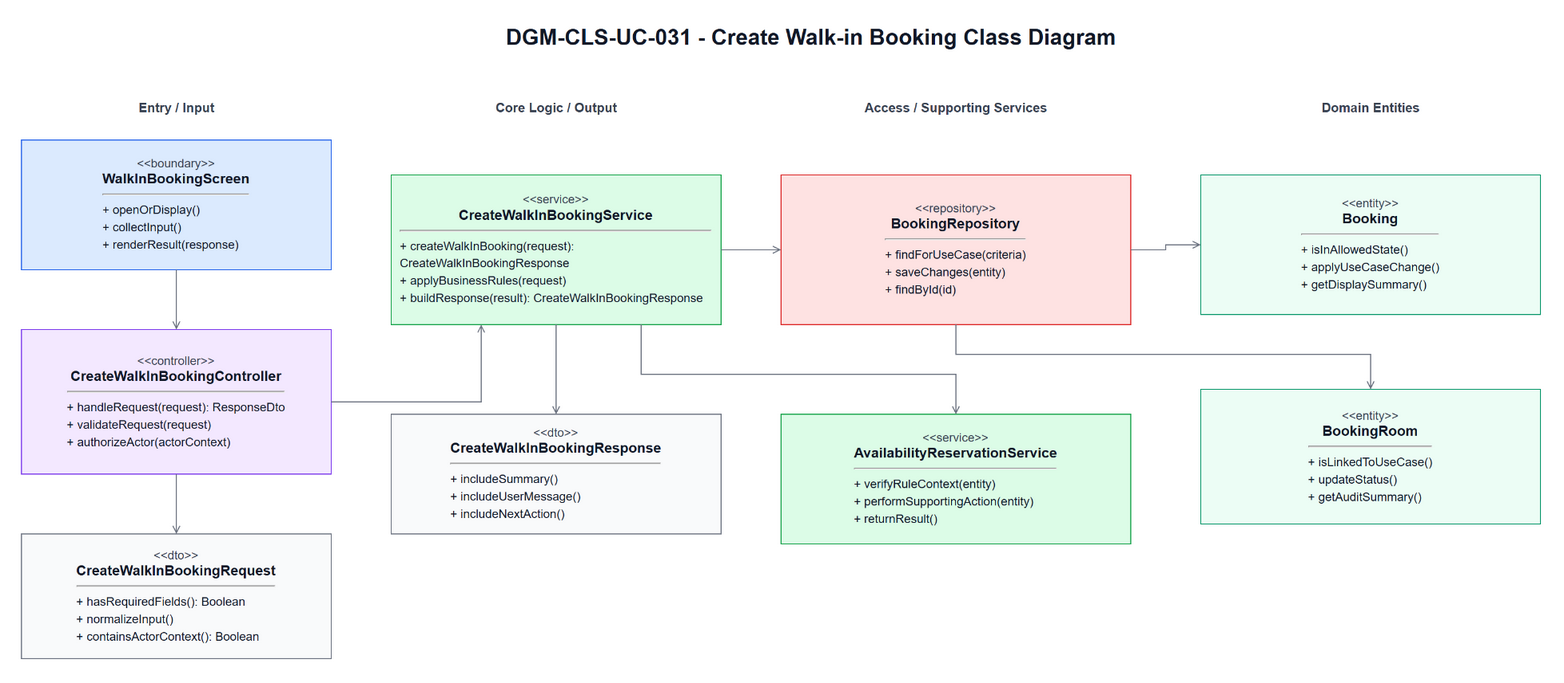

The diagram above was exported from draw.io. Its source (the exported page's mxGraphModel, read from the mxfile embedded in the PNG):
<mxGraphModel dx="1585" dy="963" grid="1" gridSize="10" guides="1" tooltips="1" connect="1" arrows="1" fold="1" page="1" pageScale="1" pageWidth="1700" pageHeight="980" math="0" shadow="0">
  <root>
    <mxCell id="0" />
    <mxCell id="1" parent="0" />
    <mxCell id="title" parent="1" style="text;html=1;strokeColor=none;fillColor=none;align=center;verticalAlign=middle;fontStyle=1;fontSize=22;fontColor=#111827" value="DGM-CLS-UC-031 - Create Walk-in Booking Class Diagram" vertex="1">
      <mxGeometry height="34" width="860" x="420" y="25" as="geometry" />
    </mxCell>
    <mxCell id="h0" parent="1" style="text;html=1;strokeColor=none;fillColor=none;align=center;verticalAlign=middle;fontStyle=1;fontSize=13;fontColor=#374151" value="Entry / Input" vertex="1">
      <mxGeometry height="26" width="310" x="60" y="100" as="geometry" />
    </mxCell>
    <mxCell id="h1" parent="1" style="text;html=1;strokeColor=none;fillColor=none;align=center;verticalAlign=middle;fontStyle=1;fontSize=13;fontColor=#374151" value="Core Logic / Output" vertex="1">
      <mxGeometry height="26" width="330" x="430" y="100" as="geometry" />
    </mxCell>
    <mxCell id="h2" parent="1" style="text;html=1;strokeColor=none;fillColor=none;align=center;verticalAlign=middle;fontStyle=1;fontSize=13;fontColor=#374151" value="Access / Supporting Services" vertex="1">
      <mxGeometry height="26" width="350" x="820" y="100" as="geometry" />
    </mxCell>
    <mxCell id="h3" parent="1" style="text;html=1;strokeColor=none;fillColor=none;align=center;verticalAlign=middle;fontStyle=1;fontSize=13;fontColor=#374151" value="Domain Entities" vertex="1">
      <mxGeometry height="26" width="340" x="1240" y="100" as="geometry" />
    </mxCell>
    <mxCell id="boundary" parent="1" style="rounded=0;whiteSpace=wrap;html=1;fillColor=#DBEAFE;strokeColor=#2563EB;fontColor=#111827;spacing=10" value="&lt;div style=&quot;font-size:12px;color:#374151;&quot;&gt;&amp;lt;&amp;lt;boundary&amp;gt;&amp;gt;&lt;/div&gt;&lt;div style=&quot;font-size:14px;font-weight:bold;&quot;&gt;WalkInBookingScreen&lt;/div&gt;&lt;hr&gt;&lt;div align=&quot;left&quot; style=&quot;font-size:12px;line-height:1.45;&quot;&gt;+ openOrDisplay()&lt;br&gt;+ collectInput()&lt;br&gt;+ renderResult(response)&lt;/div&gt;" vertex="1">
      <mxGeometry height="130" width="310" x="60" y="145" as="geometry" />
    </mxCell>
    <mxCell id="controller" parent="1" style="rounded=0;whiteSpace=wrap;html=1;fillColor=#F3E8FF;strokeColor=#7C3AED;fontColor=#111827;spacing=10" value="&lt;div style=&quot;font-size:12px;color:#374151;&quot;&gt;&amp;lt;&amp;lt;controller&amp;gt;&amp;gt;&lt;/div&gt;&lt;div style=&quot;font-size:14px;font-weight:bold;&quot;&gt;CreateWalkInBookingController&lt;/div&gt;&lt;hr&gt;&lt;div align=&quot;left&quot; style=&quot;font-size:12px;line-height:1.45;&quot;&gt;+ handleRequest(request): ResponseDto&lt;br&gt;+ validateRequest(request)&lt;br&gt;+ authorizeActor(actorContext)&lt;/div&gt;" vertex="1">
      <mxGeometry height="145" width="310" x="60" y="335" as="geometry" />
    </mxCell>
    <mxCell id="request" parent="1" style="rounded=0;whiteSpace=wrap;html=1;fillColor=#F9FAFB;strokeColor=#6B7280;fontColor=#111827;spacing=10" value="&lt;div style=&quot;font-size:12px;color:#374151;&quot;&gt;&amp;lt;&amp;lt;dto&amp;gt;&amp;gt;&lt;/div&gt;&lt;div style=&quot;font-size:14px;font-weight:bold;&quot;&gt;CreateWalkInBookingRequest&lt;/div&gt;&lt;hr&gt;&lt;div align=&quot;left&quot; style=&quot;font-size:12px;line-height:1.45;&quot;&gt;+ hasRequiredFields(): Boolean&lt;br&gt;+ normalizeInput()&lt;br&gt;+ containsActorContext(): Boolean&lt;/div&gt;" vertex="1">
      <mxGeometry height="125" width="310" x="60" y="540" as="geometry" />
    </mxCell>
    <mxCell id="service" parent="1" style="rounded=0;whiteSpace=wrap;html=1;fillColor=#DCFCE7;strokeColor=#16A34A;fontColor=#111827;spacing=10" value="&lt;div style=&quot;font-size:12px;color:#374151;&quot;&gt;&amp;lt;&amp;lt;service&amp;gt;&amp;gt;&lt;/div&gt;&lt;div style=&quot;font-size:14px;font-weight:bold;&quot;&gt;CreateWalkInBookingService&lt;/div&gt;&lt;hr&gt;&lt;div align=&quot;left&quot; style=&quot;font-size:12px;line-height:1.45;&quot;&gt;+ createWalkInBooking(request): CreateWalkInBookingResponse&lt;br&gt;+ applyBusinessRules(request)&lt;br&gt;+ buildResponse(result): CreateWalkInBookingResponse&lt;/div&gt;" vertex="1">
      <mxGeometry height="150" width="330" x="430" y="180" as="geometry" />
    </mxCell>
    <mxCell id="response" parent="1" style="rounded=0;whiteSpace=wrap;html=1;fillColor=#F9FAFB;strokeColor=#6B7280;fontColor=#111827;spacing=10" value="&lt;div style=&quot;font-size:12px;color:#374151;&quot;&gt;&amp;lt;&amp;lt;dto&amp;gt;&amp;gt;&lt;/div&gt;&lt;div style=&quot;font-size:14px;font-weight:bold;&quot;&gt;CreateWalkInBookingResponse&lt;/div&gt;&lt;hr&gt;&lt;div align=&quot;left&quot; style=&quot;font-size:12px;line-height:1.45;&quot;&gt;+ includeSummary()&lt;br&gt;+ includeUserMessage()&lt;br&gt;+ includeNextAction()&lt;/div&gt;" vertex="1">
      <mxGeometry height="120" width="330" x="430" y="420" as="geometry" />
    </mxCell>
    <mxCell id="repository" parent="1" style="rounded=0;whiteSpace=wrap;html=1;fillColor=#FEE2E2;strokeColor=#DC2626;fontColor=#111827;spacing=10" value="&lt;div style=&quot;font-size:12px;color:#374151;&quot;&gt;&amp;lt;&amp;lt;repository&amp;gt;&amp;gt;&lt;/div&gt;&lt;div style=&quot;font-size:14px;font-weight:bold;&quot;&gt;BookingRepository&lt;/div&gt;&lt;hr&gt;&lt;div align=&quot;left&quot; style=&quot;font-size:12px;line-height:1.45;&quot;&gt;+ findForUseCase(criteria)&lt;br&gt;+ saveChanges(entity)&lt;br&gt;+ findById(id)&lt;/div&gt;" vertex="1">
      <mxGeometry height="150" width="350" x="820" y="180" as="geometry" />
    </mxCell>
    <mxCell id="support" parent="1" style="rounded=0;whiteSpace=wrap;html=1;fillColor=#DCFCE7;strokeColor=#16A34A;fontColor=#111827;spacing=10" value="&lt;div style=&quot;font-size:12px;color:#374151;&quot;&gt;&amp;lt;&amp;lt;service&amp;gt;&amp;gt;&lt;/div&gt;&lt;div style=&quot;font-size:14px;font-weight:bold;&quot;&gt;AvailabilityReservationService&lt;/div&gt;&lt;hr&gt;&lt;div align=&quot;left&quot; style=&quot;font-size:12px;line-height:1.45;&quot;&gt;+ verifyRuleContext(entity)&lt;br&gt;+ performSupportingAction(entity)&lt;br&gt;+ returnResult()&lt;/div&gt;" vertex="1">
      <mxGeometry height="130" width="350" x="820" y="420" as="geometry" />
    </mxCell>
    <mxCell id="entity1" parent="1" style="rounded=0;whiteSpace=wrap;html=1;fillColor=#ECFDF5;strokeColor=#059669;fontColor=#111827;spacing=10" value="&lt;div style=&quot;font-size:12px;color:#374151;&quot;&gt;&amp;lt;&amp;lt;entity&amp;gt;&amp;gt;&lt;/div&gt;&lt;div style=&quot;font-size:14px;font-weight:bold;&quot;&gt;Booking&lt;/div&gt;&lt;hr&gt;&lt;div align=&quot;left&quot; style=&quot;font-size:12px;line-height:1.45;&quot;&gt;+ isInAllowedState()&lt;br&gt;+ applyUseCaseChange()&lt;br&gt;+ getDisplaySummary()&lt;/div&gt;" vertex="1">
      <mxGeometry height="140" width="340" x="1240" y="180" as="geometry" />
    </mxCell>
    <mxCell id="entity2" parent="1" style="rounded=0;whiteSpace=wrap;html=1;fillColor=#ECFDF5;strokeColor=#059669;fontColor=#111827;spacing=10" value="&lt;div style=&quot;font-size:12px;color:#374151;&quot;&gt;&amp;lt;&amp;lt;entity&amp;gt;&amp;gt;&lt;/div&gt;&lt;div style=&quot;font-size:14px;font-weight:bold;&quot;&gt;BookingRoom&lt;/div&gt;&lt;hr&gt;&lt;div align=&quot;left&quot; style=&quot;font-size:12px;line-height:1.45;&quot;&gt;+ isLinkedToUseCase()&lt;br&gt;+ updateStatus()&lt;br&gt;+ getAuditSummary()&lt;/div&gt;" vertex="1">
      <mxGeometry height="135" width="340" x="1240" y="395" as="geometry" />
    </mxCell>
    <mxCell id="e1" edge="1" parent="1" source="boundary" style="edgeStyle=orthogonalEdgeStyle;rounded=0;html=1;endArrow=open;strokeColor=#6B7280;fontSize=11;labelBackgroundColor=#FFFFFF" target="controller">
      <mxGeometry relative="1" as="geometry" />
    </mxCell>
    <mxCell id="e2" edge="1" parent="1" source="controller" style="edgeStyle=orthogonalEdgeStyle;rounded=0;html=1;endArrow=open;strokeColor=#6B7280;fontSize=11;labelBackgroundColor=#FFFFFF" target="request">
      <mxGeometry relative="1" as="geometry" />
    </mxCell>
    <mxCell id="e3" edge="1" parent="1" source="controller" style="edgeStyle=orthogonalEdgeStyle;rounded=0;html=1;endArrow=open;strokeColor=#6B7280;fontSize=11;labelBackgroundColor=#FFFFFF" target="service">
      <mxGeometry relative="1" as="geometry">
        <Array as="points">
          <mxPoint x="520" y="407" />
        </Array>
      </mxGeometry>
    </mxCell>
    <mxCell id="e4" edge="1" parent="1" source="service" style="edgeStyle=orthogonalEdgeStyle;rounded=0;html=1;endArrow=open;strokeColor=#6B7280;fontSize=11;labelBackgroundColor=#FFFFFF" target="response">
      <mxGeometry relative="1" as="geometry" />
    </mxCell>
    <mxCell id="e5" edge="1" parent="1" source="service" style="edgeStyle=orthogonalEdgeStyle;rounded=0;html=1;endArrow=open;strokeColor=#6B7280;fontSize=11;labelBackgroundColor=#FFFFFF" target="repository">
      <mxGeometry relative="1" as="geometry" />
    </mxCell>
    <mxCell id="e6" edge="1" parent="1" source="service" style="edgeStyle=orthogonalEdgeStyle;rounded=0;html=1;endArrow=open;strokeColor=#6B7280;fontSize=11;labelBackgroundColor=#FFFFFF" target="support">
      <mxGeometry relative="1" as="geometry">
        <Array as="points">
          <mxPoint x="680" y="380" />
          <mxPoint x="995" y="380" />
        </Array>
      </mxGeometry>
    </mxCell>
    <mxCell id="e7" edge="1" parent="1" source="repository" style="edgeStyle=orthogonalEdgeStyle;rounded=0;html=1;endArrow=open;strokeColor=#6B7280;fontSize=11;labelBackgroundColor=#FFFFFF" target="entity1">
      <mxGeometry relative="1" as="geometry" />
    </mxCell>
    <mxCell id="e8" edge="1" parent="1" source="repository" style="edgeStyle=orthogonalEdgeStyle;rounded=0;html=1;endArrow=open;strokeColor=#6B7280;fontSize=11;labelBackgroundColor=#FFFFFF" target="entity2">
      <mxGeometry relative="1" as="geometry">
        <Array as="points">
          <mxPoint x="995" y="360" />
          <mxPoint x="1410" y="360" />
        </Array>
      </mxGeometry>
    </mxCell>
  </root>
</mxGraphModel>